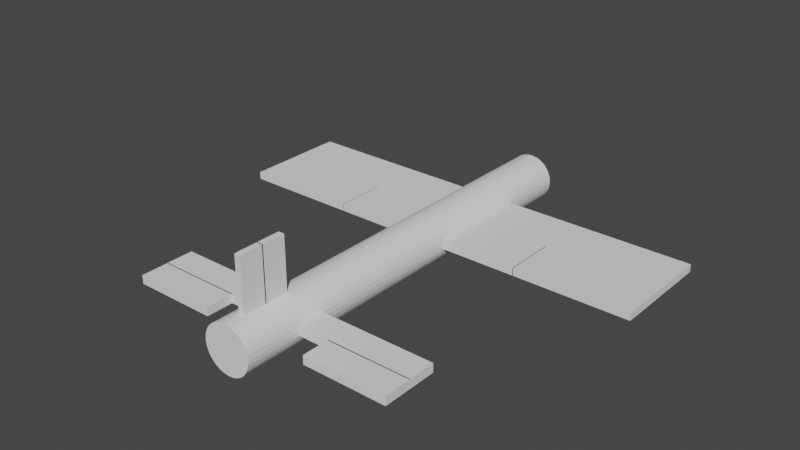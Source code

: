 # Source: Planetest.blend  (saved by Blender 3.0.42; exported with 4.5.12 LTS)
import bpy
from mathutils import Matrix  # noqa: F401  (used for matrix-valued properties, if any)

bpy.ops.wm.read_factory_settings(use_empty=True)
scene = bpy.context.scene
scene.name = 'Scene'

# ---- collections
col_collection = bpy.data.collections.new('Collection'); scene.collection.children.link(col_collection)

# ---- world
world_world = bpy.data.worlds.new('World'); scene.world = world_world
world_world.use_nodes = True; world_world.node_tree.nodes.clear()
_N = world_world.node_tree.nodes; _L = world_world.node_tree.links
n0 = _N.new('ShaderNodeOutputWorld'); n0.name = 'World Output'; n0.location = (300, 300)
n1 = _N.new('ShaderNodeBackground'); n1.name = 'Background'; n1.location = (10, 300)
n1.inputs[0].default_value = (0.05088, 0.05088, 0.05088, 1.0)
_L.new(n1.outputs[0], n0.inputs[0])
n0.is_active_output = True
world_world.color = (0.05088, 0.05088, 0.05088)
world_world.use_sun_shadow = False
world_world.sun_shadow_jitter_overblur = 0.0

# ---- meshes
me_cube_001 = bpy.data.meshes.new('Cube.001')
me_cube_001.from_pydata([(-1.0, -1.0, -1.0), (-1.0, -1.0, 1.0), (-1.0, 1.0, -1.0), (-1.0, 1.0, 1.0), (1.0, -1.0, -1.0), (1.0, -1.0, 1.0), (1.0, 1.0, -1.0), (1.0, 1.0, 1.0)], [], [(0, 1, 3, 2), (2, 3, 7, 6), (6, 7, 5, 4), (4, 5, 1, 0), (2, 6, 4, 0), (7, 3, 1, 5)])
_uv = me_cube_001.uv_layers.new(name='UVMap')
_uv.uv.foreach_set('vector', [0.375, 0.0, 0.625, 0.0, 0.625, 0.25, 0.375, 0.25, 0.375, 0.25, 0.625, 0.25, 0.625, 0.5, 0.375, 0.5, 0.375, 0.5, 0.625, 0.5, 0.625, 0.75, 0.375, 0.75, 0.375, 0.75, 0.625, 0.75, 0.625, 1.0, 0.375, 1.0, 0.125, 0.5, 0.375, 0.5, 0.375, 0.75, 0.125, 0.75, 0.625, 0.5, 0.875, 0.5, 0.875, 0.75, 0.625, 0.75])
me_cube_001.use_remesh_fix_poles = True
me_cube_001.use_remesh_preserve_attributes = False
me_cube_001.update()
me_cube_003 = bpy.data.meshes.new('Cube.003')
me_cube_003.from_pydata([(-1.0, -1.0, -1.0), (-1.0, -1.0, 1.0), (-1.0, 1.0, -1.0), (-1.0, 1.0, 1.0), (1.0, -1.0, -1.0), (1.0, -1.0, 1.0), (1.0, 1.0, -1.0), (1.0, 1.0, 1.0), (0.0, 30.6, 0.6433), (0.0, -4.404, 0.6433), (1.57, 30.6, 0.6576), (1.57, -4.404, 0.6576), (3.079, 30.6, 0.7002), (3.079, -4.404, 0.7002), (4.47, 30.6, 0.7693), (4.47, -4.404, 0.7693), (5.69, 30.6, 0.8622), (5.69, -4.404, 0.8622), (6.69, 30.6, 0.9755), (6.69, -4.404, 0.9755), (7.434, 30.6, 1.105), (7.434, -4.404, 1.105), (7.892, 30.6, 1.245), (7.892, -4.404, 1.245), (8.046, 30.6, 1.391), (8.046, -4.404, 1.391), (7.892, 30.6, 1.537), (7.892, -4.404, 1.537), (7.434, 30.6, 1.677), (7.434, -4.404, 1.677), (6.69, 30.6, 1.806), (6.69, -4.404, 1.806), (5.69, 30.6, 1.919), (5.69, -4.404, 1.919), (4.47, 30.6, 2.012), (4.47, -4.404, 2.012), (3.079, 30.6, 2.081), (3.079, -4.404, 2.081), (1.57, 30.6, 2.124), (1.57, -4.404, 2.124), (-7.034e-07, 30.6, 2.138), (-7.034e-07, -4.404, 2.138), (-1.57, 30.6, 2.124), (-1.57, -4.404, 2.124), (-3.079, 30.6, 2.081), (-3.079, -4.404, 2.081), (-4.47, 30.6, 2.012), (-4.47, -4.404, 2.012), (-5.69, 30.6, 1.919), (-5.69, -4.404, 1.919), (-6.69, 30.6, 1.806), (-6.69, -4.404, 1.806), (-7.434, 30.6, 1.677), (-7.434, -4.404, 1.677), (-7.892, 30.6, 1.537), (-7.892, -4.404, 1.537), (-8.046, 30.6, 1.391), (-8.046, -4.404, 1.391), (-7.892, 30.6, 1.245), (-7.892, -4.404, 1.245), (-7.434, 30.6, 1.105), (-7.434, -4.404, 1.105), (-6.69, 30.6, 0.9755), (-6.69, -4.404, 0.9755), (-5.69, 30.6, 0.8622), (-5.69, -4.404, 0.8622), (-4.47, 30.6, 0.7693), (-4.47, -4.404, 0.7693), (-3.079, 30.6, 0.7002), (-3.079, -4.404, 0.7002), (-1.57, 30.6, 0.6576), (-1.57, -4.404, 0.6576), (-72.4, 20.29, 1.508), (-72.4, 20.29, 1.274), (-72.4, 24.7, 1.508), (-72.4, 24.7, 1.274), (72.4, 20.29, 1.508), (72.4, 20.29, 1.274), (72.4, 24.7, 1.508), (72.4, 24.7, 1.274)], [], [(0, 1, 3, 2), (2, 3, 7, 6), (6, 7, 5, 4), (4, 5, 1, 0), (2, 6, 4, 0), (7, 3, 1, 5), (8, 10, 11, 9), (10, 12, 13, 11), (12, 14, 15, 13), (14, 16, 17, 15), (16, 18, 19, 17), (18, 20, 21, 19), (20, 22, 23, 21), (22, 24, 25, 23), (24, 26, 27, 25), (26, 28, 29, 27), (28, 30, 31, 29), (30, 32, 33, 31), (32, 34, 35, 33), (34, 36, 37, 35), (36, 38, 39, 37), (38, 40, 41, 39), (40, 42, 43, 41), (42, 44, 45, 43), (44, 46, 47, 45), (46, 48, 49, 47), (48, 50, 51, 49), (50, 52, 53, 51), (52, 54, 55, 53), (54, 56, 57, 55), (56, 58, 59, 57), (58, 60, 61, 59), (60, 62, 63, 61), (62, 64, 65, 63), (64, 66, 67, 65), (66, 68, 69, 67), (11, 13, 15, 17, 19, 21, 23, 25, 27, 29, 31, 33, 35, 37, 39, 41, 43, 45, 47, 49, 51, 53, 55, 57, 59, 61, 63, 65, 67, 69, 71, 9), (68, 70, 71, 69), (70, 8, 9, 71), (8, 70, 68, 66, 64, 62, 60, 58, 56, 54, 52, 50, 48, 46, 44, 42, 40, 38, 36, 34, 32, 30, 28, 26, 24, 22, 20, 18, 16, 14, 12, 10), (72, 74, 75, 73), (74, 78, 79, 75), (78, 76, 77, 79), (76, 72, 73, 77), (74, 72, 76, 78), (79, 77, 73, 75)])
_uv = me_cube_003.uv_layers.new(name='UVMap')
_uv.uv.foreach_set('vector', [0.375, 0.0, 0.625, 0.0, 0.625, 0.25, 0.375, 0.25, 0.375, 0.25, 0.625, 0.25, 0.625, 0.5, 0.375, 0.5, 0.375, 0.5, 0.625, 0.5, 0.625, 0.75, 0.375, 0.75, 0.375, 0.75, 0.625, 0.75, 0.625, 1.0, 0.375, 1.0, 0.125, 0.5, 0.375, 0.5, 0.375, 0.75, 0.125, 0.75, 0.625, 0.5, 0.875, 0.5, 0.875, 0.75, 0.625, 0.75, 1.0, 0.5, 0.9688, 0.5, 0.9688, 1.0, 1.0, 1.0, 0.9688, 0.5, 0.9375, 0.5, 0.9375, 1.0, 0.9688, 1.0, 0.9375, 0.5, 0.9062, 0.5, 0.9062, 1.0, 0.9375, 1.0, 0.9062, 0.5, 0.875, 0.5, 0.875, 1.0, 0.9062, 1.0, 0.875, 0.5, 0.8438, 0.5, 0.8438, 1.0, 0.875, 1.0, 0.8438, 0.5, 0.8125, 0.5, 0.8125, 1.0, 0.8438, 1.0, 0.8125, 0.5, 0.7812, 0.5, 0.7812, 1.0, 0.8125, 1.0, 0.7812, 0.5, 0.75, 0.5, 0.75, 1.0, 0.7812, 1.0, 0.75, 0.5, 0.7188, 0.5, 0.7188, 1.0, 0.75, 1.0, 0.7188, 0.5, 0.6875, 0.5, 0.6875, 1.0, 0.7188, 1.0, 0.6875, 0.5, 0.6562, 0.5, 0.6562, 1.0, 0.6875, 1.0, 0.6562, 0.5, 0.625, 0.5, 0.625, 1.0, 0.6562, 1.0, 0.625, 0.5, 0.5938, 0.5, 0.5938, 1.0, 0.625, 1.0, 0.5938, 0.5, 0.5625, 0.5, 0.5625, 1.0, 0.5938, 1.0, 0.5625, 0.5, 0.5312, 0.5, 0.5312, 1.0, 0.5625, 1.0, 0.5312, 0.5, 0.5, 0.5, 0.5, 1.0, 0.5312, 1.0, 0.5, 0.5, 0.4688, 0.5, 0.4688, 1.0, 0.5, 1.0, 0.4688, 0.5, 0.4375, 0.5, 0.4375, 1.0, 0.4688, 1.0, 0.4375, 0.5, 0.4062, 0.5, 0.4062, 1.0, 0.4375, 1.0, 0.4062, 0.5, 0.375, 0.5, 0.375, 1.0, 0.4062, 1.0, 0.375, 0.5, 0.3438, 0.5, 0.3438, 1.0, 0.375, 1.0, 0.3438, 0.5, 0.3125, 0.5, 0.3125, 1.0, 0.3438, 1.0, 0.3125, 0.5, 0.2812, 0.5, 0.2812, 1.0, 0.3125, 1.0, 0.2812, 0.5, 0.25, 0.5, 0.25, 1.0, 0.2812, 1.0, 0.25, 0.5, 0.2188, 0.5, 0.2188, 1.0, 0.25, 1.0, 0.2188, 0.5, 0.1875, 0.5, 0.1875, 1.0, 0.2188, 1.0, 0.1875, 0.5, 0.1562, 0.5, 0.1562, 1.0, 0.1875, 1.0, 0.1562, 0.5, 0.125, 0.5, 0.125, 1.0, 0.1562, 1.0, 0.125, 0.5, 0.09375, 0.5, 0.09375, 1.0, 0.125, 1.0, 0.09375, 0.5, 0.0625, 0.5, 0.0625, 1.0, 0.09375, 1.0, 0.2968, 0.4854, 0.3418, 0.4717, 0.3833, 0.4496, 0.4197, 0.4197, 0.4496, 0.3833, 0.4717, 0.3418, 0.4854, 0.2968, 0.49, 0.25, 0.4854, 0.2032, 0.4717, 0.1582, 0.4496, 0.1167, 0.4197, 0.08029, 0.3833, 0.05045, 0.3418, 0.02827, 0.2968, 0.01461, 0.25, 0.01, 0.2032, 0.01461, 0.1582, 0.02827, 0.1167, 0.05045, 0.08029, 0.08029, 0.05045, 0.1167, 0.02827, 0.1582, 0.01461, 0.2032, 0.01, 0.25, 0.01461, 0.2968, 0.02827, 0.3418, 0.05045, 0.3833, 0.08029, 0.4197, 0.1167, 0.4496, 0.1582, 0.4717, 0.2032, 0.4854, 0.25, 0.49, 0.0625, 0.5, 0.03125, 0.5, 0.03125, 1.0, 0.0625, 1.0, 0.03125, 0.5, 0.0, 0.5, 0.0, 1.0, 0.03125, 1.0, 0.75, 0.49, 0.7032, 0.4854, 0.6582, 0.4717, 0.6167, 0.4496, 0.5803, 0.4197, 0.5504, 0.3833, 0.5283, 0.3418, 0.5146, 0.2968, 0.51, 0.25, 0.5146, 0.2032, 0.5283, 0.1582, 0.5504, 0.1167, 0.5803, 0.08029, 0.6167, 0.05045, 0.6582, 0.02827, 0.7032, 0.01461, 0.75, 0.01, 0.7968, 0.01461, 0.8418, 0.02827, 0.8833, 0.05045, 0.9197, 0.08029, 0.9496, 0.1167, 0.9717, 0.1582, 0.9854, 0.2032, 0.99, 0.25, 0.9854, 0.2968, 0.9717, 0.3418, 0.9496, 0.3833, 0.9197, 0.4197, 0.8833, 0.4496, 0.8418, 0.4717, 0.7968, 0.4854, 0.375, 0.0, 0.375, 0.25, 0.625, 0.25, 0.625, 0.0, 0.375, 0.25, 0.375, 0.5, 0.625, 0.5, 0.625, 0.25, 0.375, 0.5, 0.375, 0.75, 0.625, 0.75, 0.625, 0.5, 0.375, 0.75, 0.375, 1.0, 0.625, 1.0, 0.625, 0.75, 0.125, 0.5, 0.125, 0.75, 0.375, 0.75, 0.375, 0.5, 0.625, 0.5, 0.625, 0.75, 0.875, 0.75, 0.875, 0.5])
me_cube_003.use_remesh_fix_poles = True
me_cube_003.use_remesh_preserve_attributes = False
me_cube_003.update()
me_cube_004 = bpy.data.meshes.new('Cube.004')
me_cube_004.from_pydata([(-1.0, -1.0, -1.0), (-1.0, -1.0, 1.0), (-1.0, 1.0, -1.0), (-1.0, 1.0, 1.0), (1.0, -1.0, -1.0), (1.0, -1.0, 1.0), (1.0, 1.0, -1.0), (1.0, 1.0, 1.0)], [], [(0, 1, 3, 2), (2, 3, 7, 6), (6, 7, 5, 4), (4, 5, 1, 0), (2, 6, 4, 0), (7, 3, 1, 5)])
_uv = me_cube_004.uv_layers.new(name='UVMap')
_uv.uv.foreach_set('vector', [0.375, 0.0, 0.625, 0.0, 0.625, 0.25, 0.375, 0.25, 0.375, 0.25, 0.625, 0.25, 0.625, 0.5, 0.375, 0.5, 0.375, 0.5, 0.625, 0.5, 0.625, 0.75, 0.375, 0.75, 0.375, 0.75, 0.625, 0.75, 0.625, 1.0, 0.375, 1.0, 0.125, 0.5, 0.375, 0.5, 0.375, 0.75, 0.125, 0.75, 0.625, 0.5, 0.875, 0.5, 0.875, 0.75, 0.625, 0.75])
me_cube_004.use_remesh_fix_poles = True
me_cube_004.use_remesh_preserve_attributes = False
me_cube_004.update()
me_cube_005 = bpy.data.meshes.new('Cube.005')
me_cube_005.from_pydata([(-1.0, -1.0, -1.0), (-1.0, -1.0, 1.0), (-1.0, 1.0, -1.0), (-1.0, 1.0, 1.0), (1.0, -1.0, -1.0), (1.0, -1.0, 1.0), (1.0, 1.0, -1.0), (1.0, 1.0, 1.0)], [], [(0, 1, 3, 2), (2, 3, 7, 6), (6, 7, 5, 4), (4, 5, 1, 0), (2, 6, 4, 0), (7, 3, 1, 5)])
_uv = me_cube_005.uv_layers.new(name='UVMap')
_uv.uv.foreach_set('vector', [0.375, 0.0, 0.625, 0.0, 0.625, 0.25, 0.375, 0.25, 0.375, 0.25, 0.625, 0.25, 0.625, 0.5, 0.375, 0.5, 0.375, 0.5, 0.625, 0.5, 0.625, 0.75, 0.375, 0.75, 0.375, 0.75, 0.625, 0.75, 0.625, 1.0, 0.375, 1.0, 0.125, 0.5, 0.375, 0.5, 0.375, 0.75, 0.125, 0.75, 0.625, 0.5, 0.875, 0.5, 0.875, 0.75, 0.625, 0.75])
me_cube_005.use_remesh_fix_poles = True
me_cube_005.use_remesh_preserve_attributes = False
me_cube_005.update()
me_cube_006 = bpy.data.meshes.new('Cube.006')
me_cube_006.from_pydata([(-1.0, -1.0, -1.0), (-1.0, -1.0, 1.0), (-1.0, 1.0, -1.0), (-1.0, 1.0, 1.0), (1.0, -1.0, -1.0), (1.0, -1.0, 1.0), (1.0, 1.0, -1.0), (1.0, 1.0, 1.0)], [], [(0, 1, 3, 2), (2, 3, 7, 6), (6, 7, 5, 4), (4, 5, 1, 0), (2, 6, 4, 0), (7, 3, 1, 5)])
_uv = me_cube_006.uv_layers.new(name='UVMap')
_uv.uv.foreach_set('vector', [0.375, 0.0, 0.625, 0.0, 0.625, 0.25, 0.375, 0.25, 0.375, 0.25, 0.625, 0.25, 0.625, 0.5, 0.375, 0.5, 0.375, 0.5, 0.625, 0.5, 0.625, 0.75, 0.375, 0.75, 0.375, 0.75, 0.625, 0.75, 0.625, 1.0, 0.375, 1.0, 0.125, 0.5, 0.375, 0.5, 0.375, 0.75, 0.125, 0.75, 0.625, 0.5, 0.875, 0.5, 0.875, 0.75, 0.625, 0.75])
me_cube_006.use_remesh_fix_poles = True
me_cube_006.use_remesh_preserve_attributes = False
me_cube_006.update()
me_cube_007 = bpy.data.meshes.new('Cube.007')
me_cube_007.from_pydata([(-1.0, -1.0, -1.0), (-1.0, -1.0, 1.0), (-1.0, 1.0, -1.0), (-1.0, 1.0, 1.0), (1.0, -1.0, -1.0), (1.0, -1.0, 1.0), (1.0, 1.0, -1.0), (1.0, 1.0, 1.0)], [], [(0, 1, 3, 2), (2, 3, 7, 6), (6, 7, 5, 4), (4, 5, 1, 0), (2, 6, 4, 0), (7, 3, 1, 5)])
_uv = me_cube_007.uv_layers.new(name='UVMap')
_uv.uv.foreach_set('vector', [0.375, 0.0, 0.625, 0.0, 0.625, 0.25, 0.375, 0.25, 0.375, 0.25, 0.625, 0.25, 0.625, 0.5, 0.375, 0.5, 0.375, 0.5, 0.625, 0.5, 0.625, 0.75, 0.375, 0.75, 0.375, 0.75, 0.625, 0.75, 0.625, 1.0, 0.375, 1.0, 0.125, 0.5, 0.375, 0.5, 0.375, 0.75, 0.125, 0.75, 0.625, 0.5, 0.875, 0.5, 0.875, 0.75, 0.625, 0.75])
me_cube_007.use_remesh_fix_poles = True
me_cube_007.use_remesh_preserve_attributes = False
me_cube_007.update()
me_cube_011 = bpy.data.meshes.new('Cube.011')
me_cube_011.from_pydata([(-1.0, -1.0, -1.0), (-1.0, -1.0, 1.0), (-1.0, 1.0, -1.0), (-1.0, 1.0, 1.0), (1.0, -1.0, -1.0), (1.0, -1.0, 1.0), (1.0, 1.0, -1.0), (1.0, 1.0, 1.0)], [], [(0, 1, 3, 2), (2, 3, 7, 6), (6, 7, 5, 4), (4, 5, 1, 0), (2, 6, 4, 0), (7, 3, 1, 5)])
_uv = me_cube_011.uv_layers.new(name='UVMap')
_uv.uv.foreach_set('vector', [0.375, 0.0, 0.625, 0.0, 0.625, 0.25, 0.375, 0.25, 0.375, 0.25, 0.625, 0.25, 0.625, 0.5, 0.375, 0.5, 0.375, 0.5, 0.625, 0.5, 0.625, 0.75, 0.375, 0.75, 0.375, 0.75, 0.625, 0.75, 0.625, 1.0, 0.375, 1.0, 0.125, 0.5, 0.375, 0.5, 0.375, 0.75, 0.125, 0.75, 0.625, 0.5, 0.875, 0.5, 0.875, 0.75, 0.625, 0.75])
me_cube_011.use_remesh_fix_poles = True
me_cube_011.use_remesh_preserve_attributes = False
me_cube_011.update()
me_cube_012 = bpy.data.meshes.new('Cube.012')
me_cube_012.from_pydata([(-1.0, -1.0, -1.0), (-1.0, -1.0, 1.0), (-1.0, 1.0, -1.0), (-1.0, 1.0, 1.0), (1.0, -1.0, -1.0), (1.0, -1.0, 1.0), (1.0, 1.0, -1.0), (1.0, 1.0, 1.0)], [], [(0, 1, 3, 2), (2, 3, 7, 6), (6, 7, 5, 4), (4, 5, 1, 0), (2, 6, 4, 0), (7, 3, 1, 5)])
_uv = me_cube_012.uv_layers.new(name='UVMap')
_uv.uv.foreach_set('vector', [0.375, 0.0, 0.625, 0.0, 0.625, 0.25, 0.375, 0.25, 0.375, 0.25, 0.625, 0.25, 0.625, 0.5, 0.375, 0.5, 0.375, 0.5, 0.625, 0.5, 0.625, 0.75, 0.375, 0.75, 0.375, 0.75, 0.625, 0.75, 0.625, 1.0, 0.375, 1.0, 0.125, 0.5, 0.375, 0.5, 0.375, 0.75, 0.125, 0.75, 0.625, 0.5, 0.875, 0.5, 0.875, 0.75, 0.625, 0.75])
me_cube_012.use_remesh_fix_poles = True
me_cube_012.use_remesh_preserve_attributes = False
me_cube_012.update()
me_cube_013 = bpy.data.meshes.new('Cube.013')
me_cube_013.from_pydata([(-1.0, -1.0, -1.0), (-1.0, -1.0, 1.0), (-1.0, 1.0, -1.0), (-1.0, 1.0, 1.0), (1.0, -1.0, -1.0), (1.0, -1.0, 1.0), (1.0, 1.0, -1.0), (1.0, 1.0, 1.0)], [], [(0, 1, 3, 2), (2, 3, 7, 6), (6, 7, 5, 4), (4, 5, 1, 0), (2, 6, 4, 0), (7, 3, 1, 5)])
_uv = me_cube_013.uv_layers.new(name='UVMap')
_uv.uv.foreach_set('vector', [0.375, 0.0, 0.625, 0.0, 0.625, 0.25, 0.375, 0.25, 0.375, 0.25, 0.625, 0.25, 0.625, 0.5, 0.375, 0.5, 0.375, 0.5, 0.625, 0.5, 0.625, 0.75, 0.375, 0.75, 0.375, 0.75, 0.625, 0.75, 0.625, 1.0, 0.375, 1.0, 0.125, 0.5, 0.375, 0.5, 0.375, 0.75, 0.125, 0.75, 0.625, 0.5, 0.875, 0.5, 0.875, 0.75, 0.625, 0.75])
me_cube_013.use_remesh_fix_poles = True
me_cube_013.use_remesh_preserve_attributes = False
me_cube_013.update()

# ---- objects
ob_cube = bpy.data.objects.new('Cube', me_cube_001)
ob_cube_002 = bpy.data.objects.new('Cube.002', me_cube_003)
ob_cube_003 = bpy.data.objects.new('Cube.003', me_cube_004)
ob_cube_004 = bpy.data.objects.new('Cube.004', me_cube_005)
ob_cube_005 = bpy.data.objects.new('Cube.005', me_cube_006)
ob_cube_006 = bpy.data.objects.new('Cube.006', me_cube_007)
ob_cube_007 = bpy.data.objects.new('Cube.007', me_cube_011)
ob_cube_008 = bpy.data.objects.new('Cube.008', me_cube_012)
ob_cube_009 = bpy.data.objects.new('Cube.009', me_cube_013)

# ---- transforms, parenting, visibility, modifiers, constraints
ob_cube.location = (0.0, -3.174, 0.0)
ob_cube.scale = (2.602, 0.2662, 0.08097)
ob_cube_002.location = (0.0, -3.493, 0.8446)
ob_cube_002.scale = (0.05641, 0.2265, -0.6073)
ob_cube_003.location = (-1.814, -3.687, 0.0)
ob_cube_003.scale = (0.7823, 0.2662, 0.08097)
ob_cube_004.location = (1.818, -3.687, 0.0)
ob_cube_004.scale = (0.7823, 0.2662, 0.08097)
ob_cube_005.location = (0.0, -3.927, 0.8446)
ob_cube_005.scale = (0.05641, 0.2265, -0.6073)
ob_cube_006.location = (-2.979, 0.6095, 0.0)
ob_cube_006.scale = (1.102, 0.4997, 0.07089)
ob_cube_007.location = (2.982, 0.6095, 0.0)
ob_cube_007.scale = (1.102, 0.4997, 0.07089)
ob_cube_008.location = (1.151, 0.6095, 0.0)
ob_cube_008.scale = (0.742, 0.4997, 0.07089)
ob_cube_009.location = (-1.144, 0.6095, 0.0)
ob_cube_009.scale = (0.742, 0.4997, 0.07089)

# ---- collection membership
col_collection.objects.link(ob_cube)
col_collection.objects.link(ob_cube_002)
col_collection.objects.link(ob_cube_003)
col_collection.objects.link(ob_cube_004)
col_collection.objects.link(ob_cube_005)
col_collection.objects.link(ob_cube_006)
col_collection.objects.link(ob_cube_007)
col_collection.objects.link(ob_cube_008)
col_collection.objects.link(ob_cube_009)

# ---- scene / render settings (as saved in the file)
scene.frame_start = 1; scene.frame_end = 250; scene.frame_set(1)
scene.render.engine = 'BLENDER_EEVEE_NEXT'
scene.cycles.sampling_pattern = 'TABULATED_SOBOL'
scene.cycles.use_light_tree = False
scene.view_settings.view_transform = 'Filmic'
bpy.context.view_layer.update()

# ---- added for rendering (the .blend has no active camera and no usable light): camera, sun
cam_auto = bpy.data.cameras.new('AutoCamera')
cam_auto.lens = 50.0
cam_auto.sensor_width = 36.0
cam_auto.clip_end = 1000.0
ob_auto_camera = bpy.data.objects.new('AutoCamera', cam_auto)
scene.collection.objects.link(ob_auto_camera)
ob_auto_camera.location = (10.6784, -13.3402, 9.04169)
ob_auto_camera.rotation_euler = (1.09748, -7.21219e-08, 0.694738)
scene.camera = ob_auto_camera
light_auto_sun = bpy.data.lights.new('AutoSun', 'SUN')
light_auto_sun.energy = 3.0
light_auto_sun.angle = 0.0523599
ob_auto_sun = bpy.data.objects.new('AutoSun', light_auto_sun)
scene.collection.objects.link(ob_auto_sun)
ob_auto_sun.rotation_euler = (0.872665, 0.174533, 0.523599)
bpy.context.view_layer.update()
